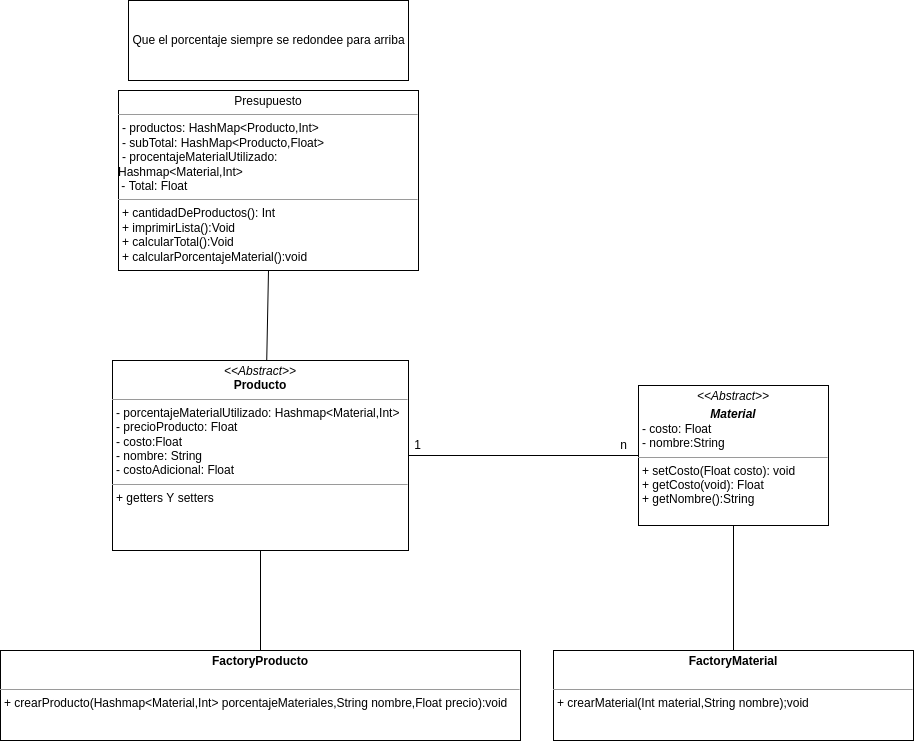

The diagram above was exported from draw.io. Its source (the exported page's mxGraphModel, read from the mxfile embedded in the PNG):
<mxGraphModel dx="1777" dy="1663" grid="1" gridSize="10" guides="1" tooltips="1" connect="1" arrows="1" fold="1" page="1" pageScale="1" pageWidth="827" pageHeight="1169" math="0" shadow="0">
  <root>
    <mxCell id="0" />
    <mxCell id="1" parent="0" />
    <mxCell id="gxo0B8i9n7Pg8Isqzkul-1" value="&lt;p style=&quot;margin:0px;margin-top:4px;text-align:center;&quot;&gt;&lt;i&gt;&amp;lt;&amp;lt;Abstract&amp;gt;&amp;gt;&lt;/i&gt;&lt;br&gt;&lt;b&gt;Producto&lt;/b&gt;&lt;/p&gt;&lt;hr size=&quot;1&quot;&gt;&lt;p style=&quot;margin:0px;margin-left:4px;&quot;&gt;- porcentajeMaterialUtilizado: Hashmap&amp;lt;Material,Int&amp;gt;&lt;/p&gt;&lt;p style=&quot;margin:0px;margin-left:4px;&quot;&gt;&lt;span style=&quot;background-color: initial;&quot;&gt;- precioProducto: Float&lt;/span&gt;&lt;br&gt;&lt;/p&gt;&lt;p style=&quot;margin:0px;margin-left:4px;&quot;&gt;- costo:Float&lt;/p&gt;&lt;p style=&quot;margin:0px;margin-left:4px;&quot;&gt;- nombre: String&lt;/p&gt;&lt;p style=&quot;margin:0px;margin-left:4px;&quot;&gt;- costoAdicional: Float&lt;/p&gt;&lt;hr size=&quot;1&quot;&gt;&lt;p style=&quot;margin:0px;margin-left:4px;&quot;&gt;+ getters Y setters&lt;br&gt;&lt;br&gt;&lt;/p&gt;" style="verticalAlign=top;align=left;overflow=fill;fontSize=12;fontFamily=Helvetica;html=1;" vertex="1" parent="1">
      <mxGeometry x="94" y="50" width="296" height="190" as="geometry" />
    </mxCell>
    <mxCell id="gxo0B8i9n7Pg8Isqzkul-3" value="&lt;p style=&quot;margin:0px;margin-top:4px;text-align:center;&quot;&gt;&lt;i&gt;&amp;lt;&amp;lt;Abstract&amp;gt;&amp;gt;&lt;/i&gt;&lt;br&gt;&lt;/p&gt;&lt;p style=&quot;margin:0px;margin-top:4px;text-align:center;&quot;&gt;&lt;i&gt;&lt;b&gt;Material&lt;/b&gt;&lt;/i&gt;&lt;/p&gt;&lt;p style=&quot;margin:0px;margin-left:4px;&quot;&gt;- costo: Float&lt;/p&gt;&lt;p style=&quot;margin:0px;margin-left:4px;&quot;&gt;- nombre:String&lt;/p&gt;&lt;hr size=&quot;1&quot;&gt;&lt;p style=&quot;margin:0px;margin-left:4px;&quot;&gt;+ setCosto(Float costo): void&lt;br&gt;+ getCosto(void): Float&lt;/p&gt;&lt;p style=&quot;margin:0px;margin-left:4px;&quot;&gt;+ getNombre():String&lt;/p&gt;" style="verticalAlign=top;align=left;overflow=fill;fontSize=12;fontFamily=Helvetica;html=1;" vertex="1" parent="1">
      <mxGeometry x="620" y="75" width="190" height="140" as="geometry" />
    </mxCell>
    <mxCell id="gxo0B8i9n7Pg8Isqzkul-4" value="" style="endArrow=none;html=1;rounded=0;entryX=0;entryY=0.5;entryDx=0;entryDy=0;exitX=1;exitY=0.5;exitDx=0;exitDy=0;" edge="1" parent="1" source="gxo0B8i9n7Pg8Isqzkul-1" target="gxo0B8i9n7Pg8Isqzkul-3">
      <mxGeometry width="50" height="50" relative="1" as="geometry">
        <mxPoint x="390" y="170" as="sourcePoint" />
        <mxPoint x="480" y="170" as="targetPoint" />
      </mxGeometry>
    </mxCell>
    <mxCell id="gxo0B8i9n7Pg8Isqzkul-5" value="1" style="text;html=1;align=center;verticalAlign=middle;resizable=0;points=[];autosize=1;strokeColor=none;fillColor=none;" vertex="1" parent="1">
      <mxGeometry x="384" y="120" width="30" height="30" as="geometry" />
    </mxCell>
    <mxCell id="gxo0B8i9n7Pg8Isqzkul-6" value="n" style="text;html=1;align=center;verticalAlign=middle;resizable=0;points=[];autosize=1;strokeColor=none;fillColor=none;" vertex="1" parent="1">
      <mxGeometry x="590" y="120" width="30" height="30" as="geometry" />
    </mxCell>
    <mxCell id="gxo0B8i9n7Pg8Isqzkul-7" value="&lt;p style=&quot;margin:0px;margin-top:4px;text-align:center;&quot;&gt;Presupuesto&lt;/p&gt;&lt;hr size=&quot;1&quot;&gt;&lt;p style=&quot;margin:0px;margin-left:4px;&quot;&gt;- productos: HashMap&amp;lt;Producto,Int&amp;gt;&lt;br&gt;- subTotal: HashMap&amp;lt;Producto,Float&amp;gt;&lt;/p&gt;&lt;p style=&quot;margin:0px;margin-left:4px;&quot;&gt;- procentajeMaterialUtilizado:&amp;nbsp;&lt;/p&gt;Hashmap&amp;lt;Material,Int&amp;gt;&amp;nbsp;&lt;br&gt;&amp;nbsp;- Total: Float&lt;br&gt;&lt;hr size=&quot;1&quot;&gt;&lt;p style=&quot;margin:0px;margin-left:4px;&quot;&gt;+ cantidadDeProductos(): Int&lt;br&gt;+ imprimirLista():Void&lt;/p&gt;&lt;p style=&quot;margin:0px;margin-left:4px;&quot;&gt;+ calcularTotal():Void&lt;/p&gt;&lt;p style=&quot;margin:0px;margin-left:4px;&quot;&gt;+ calcularPorcentajeMaterial():void&lt;/p&gt;" style="verticalAlign=top;align=left;overflow=fill;fontSize=12;fontFamily=Helvetica;html=1;" vertex="1" parent="1">
      <mxGeometry x="100" y="-220" width="300" height="180" as="geometry" />
    </mxCell>
    <mxCell id="gxo0B8i9n7Pg8Isqzkul-8" value="" style="endArrow=none;html=1;rounded=0;entryX=0.5;entryY=1;entryDx=0;entryDy=0;exitX=0.521;exitY=0.001;exitDx=0;exitDy=0;exitPerimeter=0;" edge="1" parent="1" source="gxo0B8i9n7Pg8Isqzkul-1" target="gxo0B8i9n7Pg8Isqzkul-7">
      <mxGeometry width="50" height="50" relative="1" as="geometry">
        <mxPoint x="500" y="30" as="sourcePoint" />
        <mxPoint x="550" y="-20" as="targetPoint" />
      </mxGeometry>
    </mxCell>
    <mxCell id="gxo0B8i9n7Pg8Isqzkul-10" value="Que el porcentaje siempre se redondee para arriba" style="html=1;" vertex="1" parent="1">
      <mxGeometry x="110" y="-310" width="280" height="80" as="geometry" />
    </mxCell>
    <mxCell id="gxo0B8i9n7Pg8Isqzkul-13" value="&lt;p style=&quot;margin:0px;margin-top:4px;text-align:center;&quot;&gt;&lt;b&gt;FactoryProducto&lt;/b&gt;&lt;/p&gt;&lt;p style=&quot;margin:0px;margin-left:4px;&quot;&gt;&lt;br&gt;&lt;/p&gt;&lt;hr size=&quot;1&quot;&gt;&lt;p style=&quot;margin:0px;margin-left:4px;&quot;&gt;+ crearProducto(Hashmap&amp;lt;Material,Int&amp;gt; porcentajeMateriales,String nombre,Float precio):void&lt;/p&gt;" style="verticalAlign=top;align=left;overflow=fill;fontSize=12;fontFamily=Helvetica;html=1;" vertex="1" parent="1">
      <mxGeometry x="-18" y="340" width="520" height="90" as="geometry" />
    </mxCell>
    <mxCell id="gxo0B8i9n7Pg8Isqzkul-14" value="" style="endArrow=none;html=1;rounded=0;entryX=0.5;entryY=1;entryDx=0;entryDy=0;exitX=0.5;exitY=0;exitDx=0;exitDy=0;" edge="1" parent="1" source="gxo0B8i9n7Pg8Isqzkul-13" target="gxo0B8i9n7Pg8Isqzkul-1">
      <mxGeometry width="50" height="50" relative="1" as="geometry">
        <mxPoint x="450" y="270" as="sourcePoint" />
        <mxPoint x="500" y="220" as="targetPoint" />
      </mxGeometry>
    </mxCell>
    <mxCell id="gxo0B8i9n7Pg8Isqzkul-15" value="&lt;p style=&quot;margin:0px;margin-top:4px;text-align:center;&quot;&gt;&lt;b&gt;FactoryMaterial&lt;/b&gt;&lt;/p&gt;&lt;p style=&quot;margin:0px;margin-left:4px;&quot;&gt;&lt;br&gt;&lt;/p&gt;&lt;hr size=&quot;1&quot;&gt;&lt;p style=&quot;margin:0px;margin-left:4px;&quot;&gt;+ crearMaterial(Int material,String nombre);void&lt;/p&gt;" style="verticalAlign=top;align=left;overflow=fill;fontSize=12;fontFamily=Helvetica;html=1;" vertex="1" parent="1">
      <mxGeometry x="535" y="340" width="360" height="90" as="geometry" />
    </mxCell>
    <mxCell id="gxo0B8i9n7Pg8Isqzkul-16" value="" style="endArrow=none;html=1;rounded=0;entryX=0.5;entryY=1;entryDx=0;entryDy=0;exitX=0.5;exitY=0;exitDx=0;exitDy=0;" edge="1" parent="1" source="gxo0B8i9n7Pg8Isqzkul-15" target="gxo0B8i9n7Pg8Isqzkul-3">
      <mxGeometry width="50" height="50" relative="1" as="geometry">
        <mxPoint x="450" y="270" as="sourcePoint" />
        <mxPoint x="500" y="220" as="targetPoint" />
      </mxGeometry>
    </mxCell>
  </root>
</mxGraphModel>